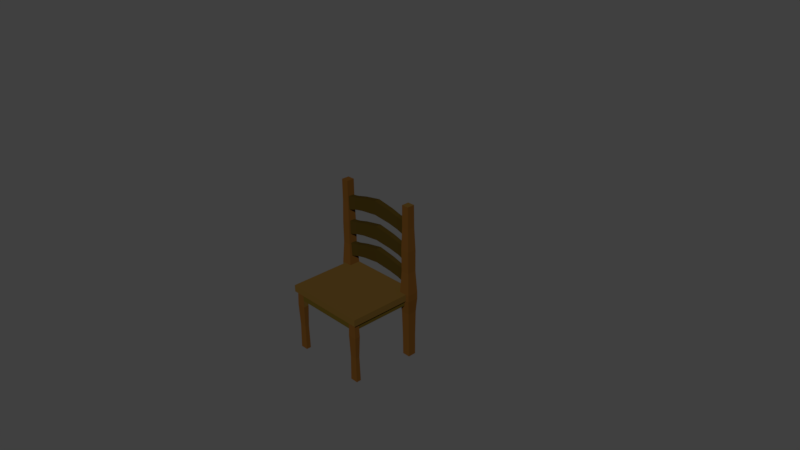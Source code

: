 # Source: chair.blend  (saved by Blender 2.77.0; exported with 4.5.12 LTS)
import bpy
from mathutils import Matrix  # noqa: F401  (used for matrix-valued properties, if any)

bpy.ops.wm.read_factory_settings(use_empty=True)
scene = bpy.context.scene
scene.name = 'Scene'

# ---- collections
col_collection_1 = bpy.data.collections.new('Collection 1'); scene.collection.children.link(col_collection_1)

# ---- materials (node trees are filled in below, after node groups)
mat_chaircolor1 = bpy.data.materials.new('chairColor1')
mat_chaircolor1.alpha_threshold = 0.0
mat_chaircolor1.diffuse_color = (0.1373, 0.06155, 0.008212, 1.0)
mat_chaircolor1.specular_color = (0.0, 0.0, 0.0)
mat_chaircolor1.roughness = 0.5
mat_chaircolor2 = bpy.data.materials.new('chairColor2')
mat_chaircolor2.alpha_threshold = 0.0
mat_chaircolor2.diffuse_color = (0.1005, 0.05, 0.004383, 1.0)
mat_chaircolor2.specular_color = (0.0, 0.0, 0.0)
mat_chaircolor2.roughness = 0.5
mat_chaircolor3 = bpy.data.materials.new('chairColor3')
mat_chaircolor3.alpha_threshold = 0.0
mat_chaircolor3.diffuse_color = (0.1046, 0.04231, 0.007499, 1.0)
mat_chaircolor3.specular_color = (0.0, 0.0, 0.0)
mat_chaircolor3.roughness = 0.5
mat_chaircolor4 = bpy.data.materials.new('chairColor4')
mat_chaircolor4.alpha_threshold = 0.0
mat_chaircolor4.diffuse_color = (0.07619, 0.0319, 0.006049, 1.0)
mat_chaircolor4.specular_color = (0.0, 0.0, 0.0)
mat_chaircolor4.roughness = 0.5

# ---- material node trees
mat_chaircolor1.use_nodes = True; mat_chaircolor1.node_tree.nodes.clear()
_N = mat_chaircolor1.node_tree.nodes; _L = mat_chaircolor1.node_tree.links
n0 = _N.new('ShaderNodeOutputMaterial'); n0.name = 'Material Output'; n0.location = (300, 300)
n1 = _N.new('ShaderNodeBsdfDiffuse'); n1.name = 'Diffuse BSDF'; n1.location = (10, 300)
n1.inputs[0].default_value = (0.07641, 0.04263, 0.009102, 1.0)
_L.new(n1.outputs[0], n0.inputs[0])
n0.is_active_output = True
mat_chaircolor2.use_nodes = True; mat_chaircolor2.node_tree.nodes.clear()
_N = mat_chaircolor2.node_tree.nodes; _L = mat_chaircolor2.node_tree.links
n0 = _N.new('ShaderNodeOutputMaterial'); n0.name = 'Material Output'; n0.location = (300, 300)
n1 = _N.new('ShaderNodeBsdfDiffuse'); n1.name = 'Diffuse BSDF'; n1.location = (10, 300)
n1.inputs[0].default_value = (0.05345, 0.03526, 0.00471, 1.0)
_L.new(n1.outputs[0], n0.inputs[0])
n0.is_active_output = True
mat_chaircolor3.use_nodes = True; mat_chaircolor3.node_tree.nodes.clear()
_N = mat_chaircolor3.node_tree.nodes; _L = mat_chaircolor3.node_tree.links
n0 = _N.new('ShaderNodeOutputMaterial'); n0.name = 'Material Output'; n0.location = (300, 300)
n1 = _N.new('ShaderNodeBsdfDiffuse'); n1.name = 'Diffuse BSDF'; n1.location = (10, 300)
n1.inputs[0].default_value = (0.07619, 0.0319, 0.006049, 1.0)
_L.new(n1.outputs[0], n0.inputs[0])
n0.is_active_output = True
mat_chaircolor4.use_nodes = True; mat_chaircolor4.node_tree.nodes.clear()
_N = mat_chaircolor4.node_tree.nodes; _L = mat_chaircolor4.node_tree.links
n0 = _N.new('ShaderNodeOutputMaterial'); n0.name = 'Material Output'; n0.location = (300, 300)
n1 = _N.new('ShaderNodeBsdfDiffuse'); n1.name = 'Diffuse BSDF'; n1.location = (10, 300)
n1.inputs[0].default_value = (0.03106, 0.01923, 0.003132, 1.0)
_L.new(n1.outputs[0], n0.inputs[0])
n0.is_active_output = True

# ---- world
world_world = bpy.data.worlds.new('World'); scene.world = world_world
world_world.color = (0.05088, 0.05088, 0.05088)
world_world.use_sun_shadow = False
world_world.sun_shadow_jitter_overblur = 0.0
world_world.cycles.sampling_method = 'MANUAL'

# ---- cameras
cam_camera = bpy.data.cameras.new('Camera')
cam_camera.clip_end = 100.0
cam_camera.lens = 35.0
cam_camera.sensor_width = 32.0
cam_camera.sensor_height = 18.0
cam_camera.ortho_scale = 7.314
cam_camera.dof.focus_distance = 0.0

# ---- meshes
me_cube_001 = bpy.data.meshes.new('Cube.001')
me_cube_001.from_pydata([(-0.9159, 1.67, -8.472), (-0.9159, 2.057, -8.472), (-0.9159, 1.67, -10.15), (-0.9159, 2.057, -10.15), (0.9141, 1.67, -8.472), (0.9141, 2.057, -8.472), (0.9141, 1.67, -10.15), (0.9141, 2.057, -10.15), (-0.0009391, 2.265, -10.15), (-0.0009391, 1.877, -10.15), (-0.0009391, 2.265, -8.472), (-0.0009391, 1.877, -8.472), (0.4233, 2.179, -10.09), (0.4233, 1.82, -8.533), (0.4233, 1.82, -10.09), (0.4233, 2.179, -8.533), (-0.4252, 1.82, -10.09), (-0.4252, 2.179, -8.533), (-0.4252, 2.179, -10.09), (-0.4252, 1.82, -8.533), (0.6687, 2.102, -10.05), (0.6687, 1.761, -8.572), (0.6687, 1.761, -10.05), (0.6687, 2.102, -8.572), (-0.6706, 1.758, -10.06), (-0.6706, 2.105, -8.56), (-0.6706, 2.105, -10.06), (-0.6706, 1.758, -8.56), (-0.8942, 0.9748, -8.479), (-0.8942, 1.363, -8.479), (-0.8942, 0.9748, -10.16), (-0.8942, 1.363, -10.16), (0.9358, 0.9748, -8.479), (0.9358, 1.363, -8.479), (0.9358, 0.9748, -10.16), (0.9358, 1.363, -10.16), (0.02084, 1.57, -10.16), (0.02084, 1.182, -10.16), (0.02084, 1.57, -8.479), (0.02084, 1.182, -8.479), (0.4451, 1.484, -10.1), (0.4451, 1.125, -8.54), (0.4451, 1.125, -10.1), (0.4451, 1.484, -8.54), (-0.4034, 1.125, -10.1), (-0.4034, 1.484, -8.54), (-0.4034, 1.484, -10.1), (-0.4034, 1.125, -8.54), (0.6905, 1.407, -10.06), (0.6905, 1.066, -8.579), (0.6905, 1.066, -10.06), (0.6905, 1.407, -8.579), (-0.6488, 1.063, -10.07), (-0.6488, 1.41, -8.567), (-0.6488, 1.41, -10.07), (-0.6488, 1.063, -8.567), (-0.9112, 0.3226, -8.575), (-0.9112, 0.7103, -8.575), (-0.9112, 0.3226, -10.25), (-0.9112, 0.7103, -10.25), (0.9188, 0.3226, -8.575), (0.9188, 0.7103, -8.575), (0.9188, 0.3226, -10.25), (0.9188, 0.7103, -10.25), (0.00379, 0.9178, -10.25), (0.00379, 0.5301, -10.25), (0.00379, 0.9178, -8.575), (0.00379, 0.5301, -8.575), (0.428, 0.8321, -10.19), (0.428, 0.4726, -8.636), (0.428, 0.4726, -10.19), (0.428, 0.8321, -8.636), (-0.4204, 0.4726, -10.19), (-0.4204, 0.8321, -8.636), (-0.4204, 0.8321, -10.19), (-0.4204, 0.4726, -8.636), (0.6734, 0.7552, -10.15), (0.6734, 0.4136, -8.675), (0.6734, 0.4136, -10.15), (0.6734, 0.7552, -8.675), (-0.6658, 0.4109, -10.16), (-0.6658, 0.7579, -8.663), (-0.6658, 0.7579, -10.16), (-0.6658, 0.4109, -8.663), (1.0, -0.09172, 11.06), (1.0, 0.09172, 11.06), (1.081, -0.09172, -11.06), (1.081, 0.09172, -11.06), (1.0, 0.09172, -7.62), (1.0, -0.09172, -7.62), (0.8245, 0.09172, -11.06), (0.8245, -0.09172, 11.06), (0.8245, -0.09172, -11.06), (0.8245, 0.09172, 11.06), (0.8245, 0.09172, -7.62), (0.8245, -0.09172, -7.62), (1.081, 0.09172, -7.62), (1.081, -0.09172, -7.62), (1.038, 2.498, -10.49), (0.8675, 2.498, -10.49), (0.8675, 2.498, -8.197), (1.038, 2.498, -8.197), (1.0, 0.09172, 10.51), (1.0, -0.09172, 10.51), (0.8245, -0.09172, 10.51), (0.8245, 0.09172, 10.51), (0.9528, -0.09172, 11.06), (0.9528, -0.09172, -7.62), (0.9528, 0.09172, 11.06), (0.9528, 0.09172, -7.62), (0.9528, 0.09172, 10.51), (0.9528, -0.09172, 10.51), (1.0, -0.09172, 9.071), (1.0, 0.09172, 9.071), (0.8245, -0.09172, 9.071), (0.8245, 0.09172, 9.071), (0.9528, 0.09172, 9.071), (0.9528, -0.09172, 9.071), (0.7697, -0.09172, -11.06), (0.7697, 0.09172, 11.06), (0.7697, 0.09172, -7.62), (0.7697, 0.09172, -11.06), (0.7697, -0.09172, 11.06), (0.7697, -0.09172, -7.62), (0.7697, -0.09172, 10.51), (0.7697, 0.09172, 10.51), (0.7697, -0.09172, 9.071), (0.7697, 0.09172, 9.071), (1.045, -1.76, -10.58), (0.861, -1.76, -10.58), (1.045, -1.76, -8.11), (0.8245, -1.761, 10.51), (0.9528, -1.761, 10.51), (0.8245, -1.761, 9.071), (0.9528, -1.761, 9.071), (0.7697, -1.761, 10.51), (0.7697, -1.761, 9.071), (0.861, -1.757, -10.58), (0.861, -1.757, -8.11), (1.045, -1.757, -8.11), (0.8486, -0.4737, -7.943), (1.057, -0.4737, -7.943), (0.8486, -0.4737, -10.74), (1.057, -0.4756, -7.943), (1.057, -0.4756, -10.74), (0.8486, -0.4756, -10.74), (1.047, -1.129, -8.075), (1.047, -1.129, -10.61), (0.8585, -1.129, -10.61), (0.8585, -1.126, -8.075), (0.8585, -1.126, -10.61), (1.047, -1.126, -8.075), (0.7607, -0.4692, 10.59), (0.8217, -0.4692, 10.59), (0.9647, -0.4692, 10.59), (0.8217, -0.4692, 8.989), (0.7607, -0.4692, 8.989), (0.9647, -0.4692, 8.989), (0.7789, -1.068, 10.43), (0.8274, -1.068, 9.157), (0.8274, -1.068, 10.43), (0.9409, -1.068, 10.43), (0.7789, -1.068, 9.157), (0.9409, -1.068, 9.157), (-1.0, -0.09172, 11.06), (-1.0, 0.09172, 11.06), (-1.081, -0.09172, -11.06), (-1.081, 0.09172, -11.06), (0.0, 0.09172, -11.06), (0.0, -0.09172, -11.06), (0.0, 0.09172, 11.06), (0.0, -0.09172, 11.06), (-1.0, 0.09172, -7.62), (-1.0, -0.09172, -7.62), (0.0, 0.09172, -7.62), (0.0, -0.09172, -7.62), (-0.8245, 0.09172, -11.06), (-0.8245, -0.09172, 11.06), (-0.8245, -0.09172, -11.06), (-0.8245, 0.09172, 11.06), (-0.8245, 0.09172, -7.62), (-0.8245, -0.09172, -7.62), (-1.081, 0.09172, -7.62), (-1.081, -0.09172, -7.62), (-1.042, 2.498, -10.54), (-0.8639, 2.498, -10.54), (-0.8639, 2.498, -8.148), (-1.042, 2.498, -8.148), (-1.0, 0.09172, 10.51), (0.0, 0.09172, 10.51), (0.0, -0.09172, 10.51), (-1.0, -0.09172, 10.51), (-0.8245, -0.09172, 10.51), (-0.8245, 0.09172, 10.51), (-0.9528, -0.09172, 11.06), (-0.9528, -0.09172, -7.62), (-0.9528, 0.09172, 11.06), (-0.9528, 0.09172, -7.62), (-0.9528, 0.09172, 10.51), (-0.9528, -0.09172, 10.51), (-1.0, -0.09172, 9.071), (-1.0, 0.09172, 9.071), (0.0, 0.09172, 9.071), (0.0, -0.09172, 9.071), (-0.8245, -0.09172, 9.071), (-0.8245, 0.09172, 9.071), (-0.9528, 0.09172, 9.071), (-0.9528, -0.09172, 9.071), (-0.7697, -0.09172, -11.06), (-0.7697, 0.09172, 11.06), (-0.7697, 0.09172, -7.62), (-0.7697, 0.09172, -11.06), (-0.7697, -0.09172, 11.06), (-0.7697, -0.09172, -7.62), (-0.7697, -0.09172, 10.51), (-0.7697, 0.09172, 10.51), (-0.7697, -0.09172, 9.071), (-0.7697, 0.09172, 9.071), (-1.045, -1.76, -10.58), (-0.861, -1.76, -10.58), (-1.045, -1.76, -8.11), (-0.8245, -1.761, 10.51), (-0.9528, -1.761, 10.51), (-0.8245, -1.761, 9.071), (-0.9528, -1.761, 9.071), (-0.7697, -1.761, 10.51), (-0.7697, -1.761, 9.071), (-0.861, -1.757, -10.58), (-0.861, -1.757, -8.11), (-1.045, -1.757, -8.11), (-0.8486, -0.4737, -7.943), (-1.057, -0.4737, -7.943), (-0.8486, -0.4737, -10.74), (-1.057, -0.4756, -7.943), (-1.057, -0.4756, -10.74), (-0.8486, -0.4756, -10.74), (-1.047, -1.129, -8.075), (-1.047, -1.129, -10.61), (-0.8585, -1.129, -10.61), (-0.8585, -1.126, -8.075), (-0.8585, -1.126, -10.61), (-1.047, -1.126, -8.075), (-0.7607, -0.4692, 10.59), (-0.8217, -0.4692, 10.59), (-0.9647, -0.4692, 10.59), (-0.8217, -0.4692, 8.989), (-0.7607, -0.4692, 8.989), (-0.9647, -0.4692, 8.989), (-0.7789, -1.068, 10.43), (-0.8274, -1.068, 9.157), (-0.8274, -1.068, 10.43), (-0.9409, -1.068, 10.43), (-0.7789, -1.068, 9.157), (-0.9409, -1.068, 9.157), (1.057, 1.295, -7.946), (0.8488, 1.295, -7.946), (0.8488, 1.295, -10.74), (1.057, 1.295, -10.74), (0.8513, 0.6933, -7.979), (0.8513, 0.6933, -10.71), (1.055, 0.6933, -10.71), (1.055, 0.6933, -7.979), (-1.053, 1.295, -7.995), (-0.8525, 1.295, -7.995), (-0.8525, 1.295, -10.69), (-1.053, 1.295, -10.69), (-0.8531, 0.6933, -8.004), (-0.8531, 0.6933, -10.68), (-1.053, 0.6933, -10.68), (-1.053, 0.6933, -8.004), (1.04, 1.897, -8.169), (0.8654, 1.897, -8.169), (0.8654, 1.897, -10.52), (1.04, 1.897, -10.52), (-1.042, 1.897, -8.148), (-0.8639, 1.897, -8.148), (-0.8639, 1.897, -10.54), (-1.042, 1.897, -10.54), (0.0, -0.2808, 9.071), (0.0, -0.2808, 10.51), (0.7697, -0.2808, 10.51), (0.7697, -0.2808, 9.071), (-0.7697, -0.2808, 10.51), (-0.7697, -0.2808, 9.071), (0.8245, -0.2492, -7.62), (0.9528, -0.2492, -7.62), (0.8245, -0.2492, 9.071), (0.9528, -0.2492, 9.071), (-0.8245, -0.2492, -7.62), (-0.9528, -0.2492, -7.62), (-0.8245, -0.2492, 9.071), (-0.9528, -0.2492, 9.071)], [], [(1, 3, 2, 0), (20, 7, 6, 22), (7, 5, 4, 6), (25, 1, 0, 27), (21, 22, 6, 4), (25, 26, 3, 1), (15, 12, 8, 10), (19, 16, 9, 11), (15, 10, 11, 13), (18, 8, 9, 16), (23, 15, 13, 21), (23, 20, 12, 15), (11, 9, 14, 13), (8, 12, 14, 9), (26, 18, 16, 24), (27, 24, 16, 19), (10, 8, 18, 17), (10, 17, 19, 11), (5, 7, 20, 23), (5, 23, 21, 4), (13, 14, 22, 21), (12, 20, 22, 14), (0, 2, 24, 27), (3, 26, 24, 2), (17, 18, 26, 25), (17, 25, 27, 19), (29, 31, 30, 28), (48, 35, 34, 50), (35, 33, 32, 34), (53, 29, 28, 55), (49, 50, 34, 32), (53, 54, 31, 29), (43, 40, 36, 38), (47, 44, 37, 39), (43, 38, 39, 41), (46, 36, 37, 44), (51, 43, 41, 49), (51, 48, 40, 43), (39, 37, 42, 41), (36, 40, 42, 37), (54, 46, 44, 52), (55, 52, 44, 47), (38, 36, 46, 45), (38, 45, 47, 39), (33, 35, 48, 51), (33, 51, 49, 32), (41, 42, 50, 49), (40, 48, 50, 42), (28, 30, 52, 55), (31, 54, 52, 30), (45, 46, 54, 53), (45, 53, 55, 47), (57, 59, 58, 56), (76, 63, 62, 78), (63, 61, 60, 62), (81, 57, 56, 83), (77, 78, 62, 60), (81, 82, 59, 57), (71, 68, 64, 66), (75, 72, 65, 67), (71, 66, 67, 69), (74, 64, 65, 72), (79, 71, 69, 77), (79, 76, 68, 71), (67, 65, 70, 69), (64, 68, 70, 65), (82, 74, 72, 80), (83, 80, 72, 75), (66, 64, 74, 73), (66, 73, 75, 67), (61, 63, 76, 79), (61, 79, 77, 60), (69, 70, 78, 77), (68, 76, 78, 70), (56, 58, 80, 83), (59, 82, 80, 58), (73, 74, 82, 81), (73, 81, 83, 75), (271, 270, 101, 100), (102, 85, 84, 103), (95, 92, 86, 97), (120, 121, 168, 174), (119, 170, 171, 122), (127, 120, 174, 202), (117, 107, 89, 112), (97, 86, 87, 96), (126, 123, 95, 114), (116, 109, 94, 115), (108, 93, 91, 106), (92, 90, 87, 86), (123, 118, 92, 95), (121, 90, 92, 118), (97, 96, 94, 95), (99, 100, 101, 98), (272, 271, 100, 99), (273, 272, 99, 98), (270, 273, 98, 101), (108, 110, 105, 93), (122, 124, 104, 91), (106, 111, 103, 84), (119, 125, 189, 170), (113, 102, 103, 112), (91, 104, 111, 106), (85, 102, 110, 108), (85, 108, 106, 84), (113, 88, 109, 116), (117, 114, 286, 287), (161, 160, 131, 132), (102, 113, 116, 110), (88, 113, 112, 89), (110, 116, 115, 105), (160, 158, 135, 131), (111, 117, 112, 103), (125, 127, 202, 189), (105, 115, 127, 125), (214, 216, 283, 282), (93, 105, 125, 119), (171, 190, 124, 122), (168, 121, 118, 169), (175, 169, 118, 123), (203, 175, 123, 126), (115, 94, 120, 127), (93, 119, 122, 91), (94, 90, 121, 120), (131, 133, 134, 132), (135, 136, 133, 131), (162, 159, 133, 136), (147, 146, 130, 128), (163, 161, 132, 134), (159, 163, 134, 133), (158, 162, 136, 135), (148, 147, 128, 129), (151, 149, 138, 139), (149, 150, 137, 138), (130, 139, 138, 137, 129, 128), (95, 92, 142, 140), (97, 95, 140, 141), (92, 86, 144, 145), (86, 97, 143, 144), (145, 144, 147, 148), (144, 143, 146, 147), (140, 142, 150, 149), (141, 140, 149, 151), (124, 126, 156, 152), (114, 117, 157, 155), (117, 111, 154, 157), (126, 114, 155, 156), (104, 124, 152, 153), (111, 104, 153, 154), (152, 156, 162, 158), (155, 157, 163, 159), (157, 154, 161, 163), (156, 155, 159, 162), (153, 152, 158, 160), (154, 153, 160, 161), (275, 186, 187, 274), (188, 191, 164, 165), (181, 183, 166, 178), (210, 174, 168, 211), (209, 212, 171, 170), (217, 202, 174, 210), (207, 200, 173, 195), (183, 182, 167, 166), (216, 204, 181, 213), (206, 205, 180, 197), (196, 194, 177, 179), (178, 166, 167, 176), (213, 181, 178, 208), (211, 208, 178, 176), (183, 181, 180, 182), (185, 184, 187, 186), (276, 185, 186, 275), (277, 184, 185, 276), (274, 187, 184, 277), (196, 179, 193, 198), (212, 177, 192, 214), (194, 164, 191, 199), (209, 170, 189, 215), (201, 200, 191, 188), (177, 194, 199, 192), (165, 196, 198, 188), (165, 164, 194, 196), (201, 206, 197, 172), (181, 204, 290, 288), (251, 222, 221, 250), (188, 198, 206, 201), (172, 173, 200, 201), (198, 193, 205, 206), (250, 221, 225, 248), (199, 191, 200, 207), (215, 189, 202, 217), (193, 215, 217, 205), (124, 190, 279, 280), (179, 209, 215, 193), (171, 212, 214, 190), (168, 169, 208, 211), (175, 213, 208, 169), (203, 216, 213, 175), (205, 217, 210, 180), (179, 177, 212, 209), (180, 210, 211, 176), (221, 222, 224, 223), (225, 221, 223, 226), (252, 226, 223, 249), (237, 218, 220, 236), (253, 224, 222, 251), (249, 223, 224, 253), (248, 225, 226, 252), (238, 219, 218, 237), (241, 229, 228, 239), (239, 228, 227, 240), (220, 218, 219, 227, 228, 229), (181, 230, 232, 178), (183, 231, 230, 181), (178, 235, 234, 166), (166, 234, 233, 183), (235, 238, 237, 234), (234, 237, 236, 233), (230, 239, 240, 232), (231, 241, 239, 230), (214, 242, 246, 216), (204, 245, 247, 207), (207, 247, 244, 199), (216, 246, 245, 204), (192, 243, 242, 214), (199, 244, 243, 192), (242, 248, 252, 246), (245, 249, 253, 247), (247, 253, 251, 244), (246, 252, 249, 245), (243, 250, 248, 242), (244, 251, 250, 243), (261, 260, 257, 254), (260, 259, 256, 257), (259, 258, 255, 256), (258, 261, 254, 255), (94, 96, 261, 258), (90, 94, 258, 259), (87, 90, 259, 260), (96, 87, 260, 261), (269, 262, 265, 268), (268, 265, 264, 267), (267, 264, 263, 266), (266, 263, 262, 269), (180, 266, 269, 182), (176, 267, 266, 180), (167, 268, 267, 176), (182, 269, 268, 167), (254, 257, 273, 270), (257, 256, 272, 273), (256, 255, 271, 272), (255, 254, 270, 271), (262, 274, 277, 265), (265, 277, 276, 264), (264, 276, 275, 263), (263, 275, 274, 262), (279, 278, 281, 280), (279, 282, 283, 278), (126, 124, 280, 281), (216, 203, 278, 283), (190, 214, 282, 279), (203, 126, 281, 278), (286, 284, 285, 287), (290, 291, 289, 288), (114, 95, 284, 286), (207, 195, 289, 291), (195, 181, 288, 289), (107, 117, 287, 285), (204, 207, 291, 290), (95, 107, 285, 284)])
me_cube_001.polygons.foreach_set('material_index', [0, 3, 0, 3, 3, 3, 3, 3, 3, 3, 3, 3, 3, 3, 3, 3, 3, 3, 3, 3, 3, 3, 3, 3, 3, 3, 0, 3, 0, 3, 0, 3, 3, 3, 3, 3, 3, 3, 3, 3, 3, 3, 3, 3, 3, 3, 3, 3, 3, 3, 3, 3, 0, 3, 0, 3, 3, 3, 3, 3, 3, 3, 3, 3, 3, 3, 3, 3, 3, 3, 3, 3, 3, 3, 3, 3, 3, 3, 2, 0, 0, 0, 0, 0, 0, 2, 0, 0, 0, 2, 0, 0, 2, 0, 0, 2, 2, 0, 0, 0, 0, 0, 0, 0, 0, 0, 0, 2, 0, 0, 0, 2, 0, 0, 0, 0, 0, 0, 0, 0, 0, 0, 0, 0, 2, 2, 2, 2, 2, 2, 2, 2, 2, 2, 2, 0, 2, 2, 2, 2, 2, 2, 2, 2, 0, 2, 0, 2, 2, 2, 2, 2, 2, 2, 2, 2, 0, 0, 0, 0, 0, 0, 2, 0, 0, 0, 2, 0, 0, 0, 2, 2, 2, 2, 0, 0, 0, 0, 0, 0, 0, 0, 0, 1, 2, 0, 0, 0, 2, 0, 0, 0, 1, 0, 0, 0, 0, 0, 0, 0, 0, 0, 0, 2, 2, 0, 2, 2, 2, 2, 2, 0, 2, 2, 2, 2, 2, 2, 2, 2, 0, 0, 0, 0, 2, 2, 2, 2, 2, 2, 2, 2, 2, 2, 0, 2, 2, 0, 2, 2, 2, 2, 2, 2, 2, 2, 2, 2, 2, 2, 0, 2, 2, 2, 2, 2, 1, 1, 0, 1, 1, 1, 1, 1, 1, 1, 0, 1, 0, 0])
me_cube_001.materials.append(mat_chaircolor1)
me_cube_001.materials.append(mat_chaircolor2)
me_cube_001.materials.append(mat_chaircolor3)
me_cube_001.materials.append(mat_chaircolor4)
me_cube_001.use_remesh_preserve_volume = False
me_cube_001.use_remesh_preserve_attributes = False
me_cube_001.use_mirror_vertex_groups = False
me_cube_001.update()

# ---- objects
ob_camera = bpy.data.objects.new('Camera', cam_camera)
ob_cube = bpy.data.objects.new('Cube', me_cube_001)

# ---- transforms, parenting, visibility, modifiers, constraints
ob_camera.location = (7.481, -6.508, 5.344)
ob_camera.rotation_euler = (1.109, 0.01082, 0.8149)
ob_camera.lock_rotations_4d = False
ob_camera.empty_display_type = 'ARROWS'
ob_camera.color = (0.0, 0.0, 0.0, 0.0)
ob_camera.display_type = 'WIRE'
ob_camera.lineart.crease_threshold = 0.0
ob_cube.location = (0.06534, -0.3984, -0.3561)
ob_cube.rotation_euler = (1.571, 0.0, 0.0)
ob_cube.scale = (0.5832, 0.5012, 0.04529)
ob_cube.lineart.crease_threshold = 0.0

# ---- collection membership
col_collection_1.objects.link(ob_camera)
col_collection_1.objects.link(ob_cube)

# ---- scene / render settings (as saved in the file)
scene.camera = ob_camera
scene.frame_start = 1; scene.frame_end = 250; scene.frame_set(1)
scene.render.engine = 'CYCLES'
scene.render.resolution_percentage = 50
scene.render.dither_intensity = 0.0
scene.cycles.use_denoising = False
scene.cycles.samples = 128
scene.cycles.sampling_pattern = 'TABULATED_SOBOL'
scene.cycles.light_sampling_threshold = 0.0
scene.cycles.use_adaptive_sampling = False
scene.cycles.use_light_tree = False
scene.cycles.blur_glossy = 0.0
scene.cycles.sample_clamp_indirect = 0.0
scene.view_settings.view_transform = 'Standard'
bpy.context.view_layer.update()

# ---- added for rendering (the .blend has no usable light): sun
light_auto_sun = bpy.data.lights.new('AutoSun', 'SUN')
light_auto_sun.energy = 3.0
light_auto_sun.angle = 0.0523599
ob_auto_sun = bpy.data.objects.new('AutoSun', light_auto_sun)
scene.collection.objects.link(ob_auto_sun)
ob_auto_sun.rotation_euler = (0.872665, 0.174533, 0.523599)
bpy.context.view_layer.update()
